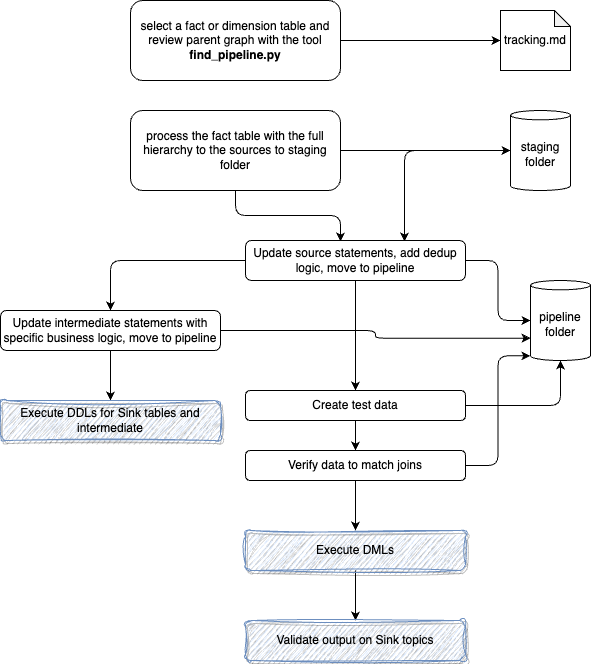

The diagram above was exported from draw.io. Its source (the exported page's mxGraphModel, read from the mxfile embedded in the PNG):
<mxGraphModel dx="1549" dy="318" grid="1" gridSize="10" guides="1" tooltips="1" connect="1" arrows="1" fold="1" page="1" pageScale="1" pageWidth="850" pageHeight="1100" math="0" shadow="0">
  <root>
    <mxCell id="0" />
    <mxCell id="1" parent="0" />
    <mxCell id="6" style="edgeStyle=none;html=1;entryX=0;entryY=0.5;entryDx=0;entryDy=0;entryPerimeter=0;" parent="1" source="2" target="4" edge="1">
      <mxGeometry relative="1" as="geometry" />
    </mxCell>
    <mxCell id="2" value="select a fact or dimension table and review parent graph with the tool &lt;b&gt;find_pipeline.py&lt;/b&gt;" style="rounded=1;whiteSpace=wrap;html=1;" parent="1" vertex="1">
      <mxGeometry x="90" y="20" width="210" height="80" as="geometry" />
    </mxCell>
    <mxCell id="4" value="tracking.md" style="shape=note;whiteSpace=wrap;html=1;backgroundOutline=1;darkOpacity=0.05;size=16;" parent="1" vertex="1">
      <mxGeometry x="460" y="30" width="70" height="60" as="geometry" />
    </mxCell>
    <mxCell id="13" style="edgeStyle=orthogonalEdgeStyle;html=1;entryX=0.723;entryY=0.025;entryDx=0;entryDy=0;entryPerimeter=0;" edge="1" parent="1" source="5" target="11">
      <mxGeometry relative="1" as="geometry" />
    </mxCell>
    <mxCell id="5" value="staging folder" style="shape=cylinder3;whiteSpace=wrap;html=1;boundedLbl=1;backgroundOutline=1;size=4.6692657470703125;" parent="1" vertex="1">
      <mxGeometry x="470" y="130" width="60" height="80" as="geometry" />
    </mxCell>
    <mxCell id="15" style="edgeStyle=orthogonalEdgeStyle;html=1;" edge="1" parent="1" source="7" target="12">
      <mxGeometry relative="1" as="geometry" />
    </mxCell>
    <mxCell id="18" style="edgeStyle=orthogonalEdgeStyle;html=1;" edge="1" parent="1" source="7" target="8">
      <mxGeometry relative="1" as="geometry" />
    </mxCell>
    <mxCell id="7" value="Create test data" style="rounded=1;whiteSpace=wrap;html=1;" parent="1" vertex="1">
      <mxGeometry x="205" y="410" width="220" height="30" as="geometry" />
    </mxCell>
    <mxCell id="16" style="edgeStyle=orthogonalEdgeStyle;html=1;entryX=0;entryY=1;entryDx=0;entryDy=-4.6692657470703125;entryPerimeter=0;" edge="1" parent="1" source="8" target="12">
      <mxGeometry relative="1" as="geometry" />
    </mxCell>
    <mxCell id="25" style="edgeStyle=orthogonalEdgeStyle;html=1;" edge="1" parent="1" source="8" target="19">
      <mxGeometry relative="1" as="geometry" />
    </mxCell>
    <mxCell id="8" value="Verify data to match joins" style="rounded=1;whiteSpace=wrap;html=1;" parent="1" vertex="1">
      <mxGeometry x="205" y="470" width="220" height="30" as="geometry" />
    </mxCell>
    <mxCell id="10" style="edgeStyle=none;html=1;entryX=0;entryY=0.5;entryDx=0;entryDy=0;entryPerimeter=0;" parent="1" source="9" target="5" edge="1">
      <mxGeometry relative="1" as="geometry" />
    </mxCell>
    <mxCell id="20" style="edgeStyle=orthogonalEdgeStyle;html=1;entryX=0.432;entryY=0.025;entryDx=0;entryDy=0;entryPerimeter=0;" edge="1" parent="1" source="9" target="11">
      <mxGeometry relative="1" as="geometry" />
    </mxCell>
    <mxCell id="22" style="edgeStyle=orthogonalEdgeStyle;html=1;exitX=0;exitY=0.5;exitDx=0;exitDy=0;" edge="1" parent="1" source="11" target="21">
      <mxGeometry relative="1" as="geometry" />
    </mxCell>
    <mxCell id="9" value="process the fact table with the full hierarchy to the sources to staging folder" style="rounded=1;whiteSpace=wrap;html=1;" parent="1" vertex="1">
      <mxGeometry x="90" y="130" width="210" height="80" as="geometry" />
    </mxCell>
    <mxCell id="14" style="edgeStyle=orthogonalEdgeStyle;html=1;entryX=0;entryY=0.5;entryDx=0;entryDy=0;entryPerimeter=0;" edge="1" parent="1" source="11" target="12">
      <mxGeometry relative="1" as="geometry" />
    </mxCell>
    <mxCell id="17" style="edgeStyle=orthogonalEdgeStyle;html=1;exitX=0.5;exitY=1;exitDx=0;exitDy=0;" edge="1" parent="1" source="11" target="7">
      <mxGeometry relative="1" as="geometry" />
    </mxCell>
    <mxCell id="11" value="Update source statements, add dedup logic, move to pipeline" style="rounded=1;whiteSpace=wrap;html=1;" vertex="1" parent="1">
      <mxGeometry x="205" y="260" width="220" height="40" as="geometry" />
    </mxCell>
    <mxCell id="12" value="pipeline folder" style="shape=cylinder3;whiteSpace=wrap;html=1;boundedLbl=1;backgroundOutline=1;size=4.6692657470703125;" vertex="1" parent="1">
      <mxGeometry x="490" y="300" width="60" height="80" as="geometry" />
    </mxCell>
    <mxCell id="27" style="edgeStyle=orthogonalEdgeStyle;html=1;" edge="1" parent="1" source="19" target="26">
      <mxGeometry relative="1" as="geometry" />
    </mxCell>
    <mxCell id="19" value="Execute DMLs" style="rounded=1;whiteSpace=wrap;html=1;fillColor=#dae8fc;strokeColor=#6c8ebf;shadow=1;sketch=1;curveFitting=1;jiggle=2;" vertex="1" parent="1">
      <mxGeometry x="205" y="550" width="220" height="40" as="geometry" />
    </mxCell>
    <mxCell id="24" style="edgeStyle=orthogonalEdgeStyle;html=1;" edge="1" parent="1" source="21" target="23">
      <mxGeometry relative="1" as="geometry" />
    </mxCell>
    <mxCell id="28" style="edgeStyle=orthogonalEdgeStyle;html=1;entryX=0;entryY=0;entryDx=0;entryDy=57.665367126464844;entryPerimeter=0;" edge="1" parent="1" source="21" target="12">
      <mxGeometry relative="1" as="geometry" />
    </mxCell>
    <mxCell id="21" value="Update intermediate statements with specific business logic, move to pipeline" style="rounded=1;whiteSpace=wrap;html=1;" vertex="1" parent="1">
      <mxGeometry x="-40" y="330" width="220" height="40" as="geometry" />
    </mxCell>
    <mxCell id="23" value="Execute DDLs for Sink tables and intermediate" style="rounded=1;whiteSpace=wrap;html=1;fillColor=#dae8fc;strokeColor=#6c8ebf;shadow=1;sketch=1;curveFitting=1;jiggle=2;" vertex="1" parent="1">
      <mxGeometry x="-40" y="420" width="220" height="40" as="geometry" />
    </mxCell>
    <mxCell id="26" value="Validate output on Sink topics" style="rounded=1;whiteSpace=wrap;html=1;fillColor=#dae8fc;strokeColor=#6c8ebf;shadow=1;sketch=1;curveFitting=1;jiggle=2;" vertex="1" parent="1">
      <mxGeometry x="205" y="640" width="220" height="40" as="geometry" />
    </mxCell>
  </root>
</mxGraphModel>